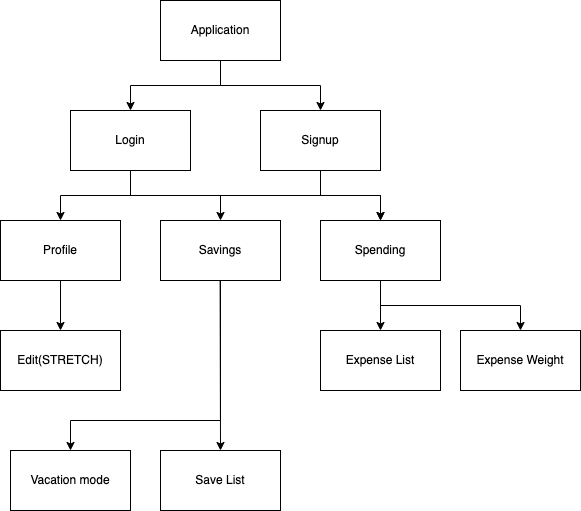

The diagram above was exported from draw.io. Its source (the exported page's mxGraphModel, read from the mxfile embedded in the PNG):
<mxGraphModel dx="1286" dy="535" grid="1" gridSize="10" guides="1" tooltips="1" connect="1" arrows="1" fold="1" page="1" pageScale="1" pageWidth="850" pageHeight="1100" math="0" shadow="0">
  <root>
    <mxCell id="0" />
    <mxCell id="1" parent="0" />
    <mxCell id="jdZUx0UTkq4_AaMUZkHD-61" style="edgeStyle=orthogonalEdgeStyle;rounded=0;orthogonalLoop=1;jettySize=auto;html=1;exitX=0.5;exitY=1;exitDx=0;exitDy=0;entryX=0.5;entryY=0;entryDx=0;entryDy=0;" edge="1" parent="1" source="jdZUx0UTkq4_AaMUZkHD-54" target="jdZUx0UTkq4_AaMUZkHD-55">
      <mxGeometry relative="1" as="geometry" />
    </mxCell>
    <mxCell id="jdZUx0UTkq4_AaMUZkHD-63" style="edgeStyle=orthogonalEdgeStyle;rounded=0;orthogonalLoop=1;jettySize=auto;html=1;exitX=0.5;exitY=1;exitDx=0;exitDy=0;entryX=0.5;entryY=0;entryDx=0;entryDy=0;" edge="1" parent="1" source="jdZUx0UTkq4_AaMUZkHD-54" target="jdZUx0UTkq4_AaMUZkHD-59">
      <mxGeometry relative="1" as="geometry" />
    </mxCell>
    <mxCell id="jdZUx0UTkq4_AaMUZkHD-54" value="Application" style="rounded=0;whiteSpace=wrap;html=1;" vertex="1" parent="1">
      <mxGeometry x="180" y="10" width="120" height="60" as="geometry" />
    </mxCell>
    <mxCell id="jdZUx0UTkq4_AaMUZkHD-64" style="edgeStyle=orthogonalEdgeStyle;rounded=0;orthogonalLoop=1;jettySize=auto;html=1;exitX=0.5;exitY=1;exitDx=0;exitDy=0;entryX=0.5;entryY=0;entryDx=0;entryDy=0;" edge="1" parent="1" source="jdZUx0UTkq4_AaMUZkHD-55" target="jdZUx0UTkq4_AaMUZkHD-57">
      <mxGeometry relative="1" as="geometry" />
    </mxCell>
    <mxCell id="jdZUx0UTkq4_AaMUZkHD-55" value="Login" style="rounded=0;whiteSpace=wrap;html=1;" vertex="1" parent="1">
      <mxGeometry x="90" y="120" width="120" height="60" as="geometry" />
    </mxCell>
    <mxCell id="jdZUx0UTkq4_AaMUZkHD-56" value="Savings" style="rounded=0;whiteSpace=wrap;html=1;" vertex="1" parent="1">
      <mxGeometry x="180" y="230" width="120" height="60" as="geometry" />
    </mxCell>
    <mxCell id="jdZUx0UTkq4_AaMUZkHD-57" value="Profile" style="rounded=0;whiteSpace=wrap;html=1;" vertex="1" parent="1">
      <mxGeometry x="20" y="230" width="120" height="60" as="geometry" />
    </mxCell>
    <mxCell id="jdZUx0UTkq4_AaMUZkHD-58" value="Spending" style="rounded=0;whiteSpace=wrap;html=1;" vertex="1" parent="1">
      <mxGeometry x="340" y="230" width="120" height="60" as="geometry" />
    </mxCell>
    <mxCell id="jdZUx0UTkq4_AaMUZkHD-59" value="Signup" style="rounded=0;whiteSpace=wrap;html=1;" vertex="1" parent="1">
      <mxGeometry x="280" y="120" width="120" height="60" as="geometry" />
    </mxCell>
    <mxCell id="jdZUx0UTkq4_AaMUZkHD-68" style="edgeStyle=orthogonalEdgeStyle;rounded=0;orthogonalLoop=1;jettySize=auto;html=1;exitX=0.5;exitY=1;exitDx=0;exitDy=0;" edge="1" parent="1" source="jdZUx0UTkq4_AaMUZkHD-55" target="jdZUx0UTkq4_AaMUZkHD-56">
      <mxGeometry relative="1" as="geometry">
        <mxPoint x="160" y="190" as="sourcePoint" />
        <mxPoint x="90" y="240" as="targetPoint" />
      </mxGeometry>
    </mxCell>
    <mxCell id="jdZUx0UTkq4_AaMUZkHD-69" style="edgeStyle=orthogonalEdgeStyle;rounded=0;orthogonalLoop=1;jettySize=auto;html=1;exitX=0.5;exitY=1;exitDx=0;exitDy=0;entryX=0.5;entryY=0;entryDx=0;entryDy=0;" edge="1" parent="1" source="jdZUx0UTkq4_AaMUZkHD-55" target="jdZUx0UTkq4_AaMUZkHD-58">
      <mxGeometry relative="1" as="geometry">
        <mxPoint x="170" y="200" as="sourcePoint" />
        <mxPoint x="100" y="250" as="targetPoint" />
      </mxGeometry>
    </mxCell>
    <mxCell id="jdZUx0UTkq4_AaMUZkHD-70" style="edgeStyle=orthogonalEdgeStyle;rounded=0;orthogonalLoop=1;jettySize=auto;html=1;exitX=0.5;exitY=1;exitDx=0;exitDy=0;entryX=0.5;entryY=0;entryDx=0;entryDy=0;" edge="1" parent="1" source="jdZUx0UTkq4_AaMUZkHD-59" target="jdZUx0UTkq4_AaMUZkHD-58">
      <mxGeometry relative="1" as="geometry">
        <mxPoint x="300" y="370" as="sourcePoint" />
        <mxPoint x="230" y="420" as="targetPoint" />
      </mxGeometry>
    </mxCell>
    <mxCell id="jdZUx0UTkq4_AaMUZkHD-71" value="Edit(STRETCH)" style="rounded=0;whiteSpace=wrap;html=1;" vertex="1" parent="1">
      <mxGeometry x="20" y="340" width="120" height="60" as="geometry" />
    </mxCell>
    <mxCell id="jdZUx0UTkq4_AaMUZkHD-73" value="" style="endArrow=classic;html=1;rounded=0;exitX=0.5;exitY=1;exitDx=0;exitDy=0;entryX=0.5;entryY=0;entryDx=0;entryDy=0;" edge="1" parent="1" source="jdZUx0UTkq4_AaMUZkHD-57" target="jdZUx0UTkq4_AaMUZkHD-71">
      <mxGeometry width="50" height="50" relative="1" as="geometry">
        <mxPoint x="90" y="340" as="sourcePoint" />
        <mxPoint x="140" y="290" as="targetPoint" />
      </mxGeometry>
    </mxCell>
    <mxCell id="jdZUx0UTkq4_AaMUZkHD-74" value="Vacation mode" style="rounded=0;whiteSpace=wrap;html=1;" vertex="1" parent="1">
      <mxGeometry x="30" y="460" width="120" height="60" as="geometry" />
    </mxCell>
    <mxCell id="jdZUx0UTkq4_AaMUZkHD-75" value="" style="endArrow=classic;html=1;rounded=0;exitX=0.5;exitY=1;exitDx=0;exitDy=0;entryX=0.5;entryY=0;entryDx=0;entryDy=0;edgeStyle=elbowEdgeStyle;elbow=vertical;" edge="1" parent="1" source="jdZUx0UTkq4_AaMUZkHD-56" target="jdZUx0UTkq4_AaMUZkHD-74">
      <mxGeometry width="50" height="50" relative="1" as="geometry">
        <mxPoint x="129.62" y="390" as="sourcePoint" />
        <mxPoint x="129.62" y="440" as="targetPoint" />
        <Array as="points">
          <mxPoint x="170" y="430" />
        </Array>
      </mxGeometry>
    </mxCell>
    <mxCell id="jdZUx0UTkq4_AaMUZkHD-76" value="Expense List" style="rounded=0;whiteSpace=wrap;html=1;" vertex="1" parent="1">
      <mxGeometry x="340" y="340" width="120" height="60" as="geometry" />
    </mxCell>
    <mxCell id="jdZUx0UTkq4_AaMUZkHD-77" value="" style="endArrow=classic;html=1;rounded=0;exitX=0.5;exitY=1;exitDx=0;exitDy=0;entryX=0.5;entryY=0;entryDx=0;entryDy=0;" edge="1" parent="1">
      <mxGeometry width="50" height="50" relative="1" as="geometry">
        <mxPoint x="399.9999999999999" y="290" as="sourcePoint" />
        <mxPoint x="399.9999999999999" y="340" as="targetPoint" />
      </mxGeometry>
    </mxCell>
    <mxCell id="jdZUx0UTkq4_AaMUZkHD-78" value="Expense Weight" style="rounded=0;whiteSpace=wrap;html=1;" vertex="1" parent="1">
      <mxGeometry x="480" y="340" width="120" height="60" as="geometry" />
    </mxCell>
    <mxCell id="jdZUx0UTkq4_AaMUZkHD-80" value="" style="endArrow=classic;html=1;rounded=0;exitX=0.5;exitY=1;exitDx=0;exitDy=0;entryX=0.5;entryY=0;entryDx=0;entryDy=0;edgeStyle=orthogonalEdgeStyle;" edge="1" parent="1" source="jdZUx0UTkq4_AaMUZkHD-58" target="jdZUx0UTkq4_AaMUZkHD-78">
      <mxGeometry width="50" height="50" relative="1" as="geometry">
        <mxPoint x="410" y="300" as="sourcePoint" />
        <mxPoint x="410" y="350" as="targetPoint" />
        <Array as="points">
          <mxPoint x="400" y="315" />
          <mxPoint x="540" y="315" />
        </Array>
      </mxGeometry>
    </mxCell>
    <mxCell id="jdZUx0UTkq4_AaMUZkHD-81" value="Save List" style="rounded=0;whiteSpace=wrap;html=1;" vertex="1" parent="1">
      <mxGeometry x="180" y="460" width="120" height="60" as="geometry" />
    </mxCell>
    <mxCell id="jdZUx0UTkq4_AaMUZkHD-82" value="" style="endArrow=classic;html=1;rounded=0;exitX=0.5;exitY=1;exitDx=0;exitDy=0;entryX=0.5;entryY=0;entryDx=0;entryDy=0;" edge="1" parent="1" target="jdZUx0UTkq4_AaMUZkHD-81">
      <mxGeometry width="50" height="50" relative="1" as="geometry">
        <mxPoint x="239.62" y="290" as="sourcePoint" />
        <mxPoint x="239.62" y="340" as="targetPoint" />
      </mxGeometry>
    </mxCell>
  </root>
</mxGraphModel>